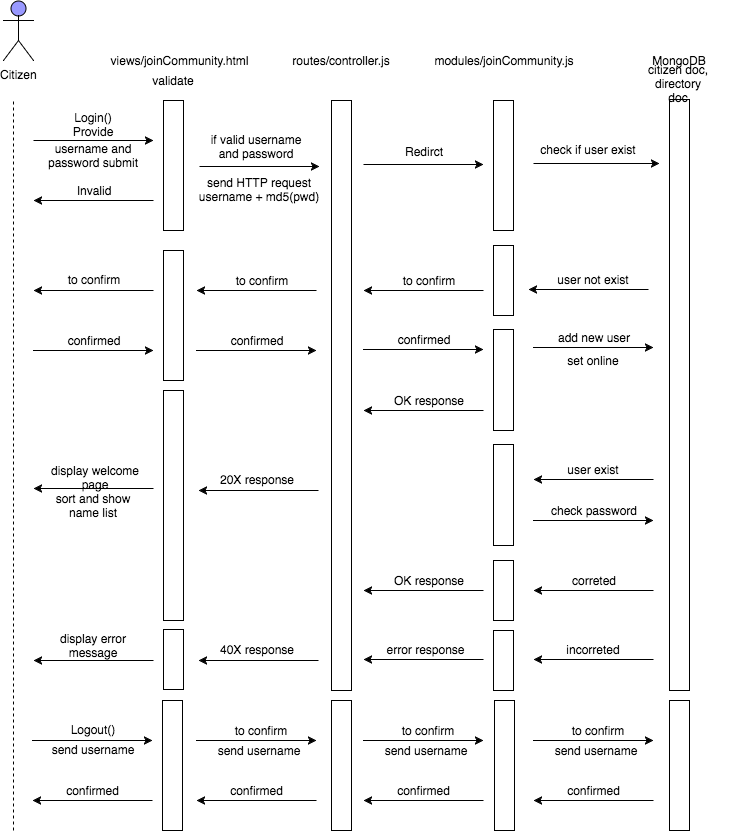

The diagram above was exported from draw.io. Its source (the exported page's mxGraphModel, read from the mxfile embedded in the PNG):
<mxGraphModel dx="787" dy="496" grid="1" gridSize="10" guides="1" tooltips="1" connect="1" arrows="1" fold="1" page="1" pageScale="1" pageWidth="1652" pageHeight="1169" background="#ffffff" math="0" shadow="0">
  <root>
    <mxCell id="0" />
    <mxCell id="1" parent="0" />
    <mxCell id="5cad4b8c4a3df178-2" value="" style="whiteSpace=wrap;html=1;strokeWidth=1;fillColor=#ffffff;strokeColor=#000000;" vertex="1" parent="1">
      <mxGeometry x="300" y="140" width="20" height="130" as="geometry" />
    </mxCell>
    <mxCell id="5cad4b8c4a3df178-3" value="" style="endArrow=classic;html=1;strokeColor=#000000;" edge="1" parent="1">
      <mxGeometry width="50" height="50" relative="1" as="geometry">
        <mxPoint x="170" y="180" as="sourcePoint" />
        <mxPoint x="290" y="180" as="targetPoint" />
      </mxGeometry>
    </mxCell>
    <mxCell id="5cad4b8c4a3df178-4" value="" style="endArrow=none;dashed=1;html=1;strokeColor=#000000;" edge="1" parent="1">
      <mxGeometry width="50" height="50" relative="1" as="geometry">
        <mxPoint x="150" y="870" as="sourcePoint" />
        <mxPoint x="150" y="140" as="targetPoint" />
      </mxGeometry>
    </mxCell>
    <mxCell id="5cad4b8c4a3df178-5" value="Citizen" style="shape=umlActor;verticalLabelPosition=bottom;labelBackgroundColor=#ffffff;verticalAlign=top;html=1;strokeWidth=1;fillColor=#9999FF;" vertex="1" parent="1">
      <mxGeometry x="140" y="40" width="30" height="60" as="geometry" />
    </mxCell>
    <mxCell id="5cad4b8c4a3df178-6" value="Login() Provide" style="text;html=1;strokeColor=none;fillColor=none;align=center;verticalAlign=middle;whiteSpace=wrap;" vertex="1" parent="1">
      <mxGeometry x="190" y="150" width="80" height="27" as="geometry" />
    </mxCell>
    <mxCell id="5cad4b8c4a3df178-7" value="username and password submit" style="text;html=1;strokeColor=none;fillColor=none;align=center;verticalAlign=middle;whiteSpace=wrap;" vertex="1" parent="1">
      <mxGeometry x="180" y="185" width="100" height="20" as="geometry" />
    </mxCell>
    <mxCell id="5cad4b8c4a3df178-8" value="" style="endArrow=classic;html=1;strokeColor=#000000;" edge="1" parent="1">
      <mxGeometry width="50" height="50" relative="1" as="geometry">
        <mxPoint x="290" y="240" as="sourcePoint" />
        <mxPoint x="170" y="240" as="targetPoint" />
      </mxGeometry>
    </mxCell>
    <mxCell id="5cad4b8c4a3df178-9" value="Invalid" style="text;html=1;strokeColor=none;fillColor=none;align=center;verticalAlign=middle;whiteSpace=wrap;" vertex="1" parent="1">
      <mxGeometry x="210" y="220" width="40" height="20" as="geometry" />
    </mxCell>
    <mxCell id="5cad4b8c4a3df178-10" value="validate" style="text;html=1;strokeColor=none;fillColor=none;align=center;verticalAlign=middle;whiteSpace=wrap;" vertex="1" parent="1">
      <mxGeometry x="290" y="110" width="40" height="20" as="geometry" />
    </mxCell>
    <mxCell id="5cad4b8c4a3df178-11" value="" style="whiteSpace=wrap;html=1;strokeWidth=1;fillColor=#ffffff;strokeColor=#000000;" vertex="1" parent="1">
      <mxGeometry x="468" y="140" width="20" height="590" as="geometry" />
    </mxCell>
    <mxCell id="5cad4b8c4a3df178-12" value="" style="endArrow=classic;html=1;strokeColor=#000000;" edge="1" parent="1">
      <mxGeometry x="336" y="206" width="50" height="50" as="geometry">
        <mxPoint x="336" y="206" as="sourcePoint" />
        <mxPoint x="456" y="206" as="targetPoint" />
      </mxGeometry>
    </mxCell>
    <mxCell id="5cad4b8c4a3df178-13" value="if valid username and password" style="text;html=1;strokeColor=none;fillColor=none;align=center;verticalAlign=middle;whiteSpace=wrap;" vertex="1" parent="1">
      <mxGeometry x="343" y="172" width="100" height="27" as="geometry" />
    </mxCell>
    <mxCell id="5cad4b8c4a3df178-14" value="send HTTP request&lt;div&gt;username + md5(pwd)&lt;/div&gt;" style="text;html=1;strokeColor=none;fillColor=none;align=center;verticalAlign=middle;whiteSpace=wrap;" vertex="1" parent="1">
      <mxGeometry x="330" y="208" width="130" height="42" as="geometry" />
    </mxCell>
    <mxCell id="5cad4b8c4a3df178-15" value="" style="whiteSpace=wrap;html=1;strokeWidth=1;fillColor=#ffffff;strokeColor=#000000;" vertex="1" parent="1">
      <mxGeometry x="300" y="290" width="20" height="130" as="geometry" />
    </mxCell>
    <mxCell id="5cad4b8c4a3df178-16" value="" style="endArrow=classic;html=1;strokeColor=#000000;" edge="1" parent="1">
      <mxGeometry x="170" y="390" width="50" height="50" as="geometry">
        <mxPoint x="170" y="390" as="sourcePoint" />
        <mxPoint x="290" y="390" as="targetPoint" />
        <Array as="points">
          <mxPoint x="240" y="390" />
        </Array>
      </mxGeometry>
    </mxCell>
    <mxCell id="5cad4b8c4a3df178-17" value="" style="endArrow=classic;html=1;strokeColor=#000000;" edge="1" parent="1">
      <mxGeometry x="170" y="330" width="50" height="50" as="geometry">
        <mxPoint x="290" y="330" as="sourcePoint" />
        <mxPoint x="170" y="330" as="targetPoint" />
      </mxGeometry>
    </mxCell>
    <mxCell id="5cad4b8c4a3df178-18" value="" style="endArrow=classic;html=1;strokeColor=#000000;" edge="1" parent="1">
      <mxGeometry x="500" y="204" width="50" height="50" as="geometry">
        <mxPoint x="500" y="204" as="sourcePoint" />
        <mxPoint x="620" y="204" as="targetPoint" />
      </mxGeometry>
    </mxCell>
    <mxCell id="5cad4b8c4a3df178-19" value="Redirct" style="text;html=1;strokeColor=none;fillColor=none;align=center;verticalAlign=middle;whiteSpace=wrap;" vertex="1" parent="1">
      <mxGeometry x="520" y="181" width="80" height="20" as="geometry" />
    </mxCell>
    <mxCell id="5cad4b8c4a3df178-20" value="" style="whiteSpace=wrap;html=1;strokeWidth=1;fillColor=#ffffff;strokeColor=#000000;" vertex="1" parent="1">
      <mxGeometry x="630" y="140" width="20" height="130" as="geometry" />
    </mxCell>
    <mxCell id="5cad4b8c4a3df178-21" value="" style="endArrow=classic;html=1;strokeColor=#000000;" edge="1" parent="1">
      <mxGeometry x="676" y="203" width="50" height="50" as="geometry">
        <mxPoint x="670" y="203" as="sourcePoint" />
        <mxPoint x="796" y="203" as="targetPoint" />
      </mxGeometry>
    </mxCell>
    <mxCell id="5cad4b8c4a3df178-22" value="check if user exist" style="text;html=1;strokeColor=none;fillColor=none;align=center;verticalAlign=middle;whiteSpace=wrap;" vertex="1" parent="1">
      <mxGeometry x="670" y="179" width="110" height="20" as="geometry" />
    </mxCell>
    <mxCell id="5cad4b8c4a3df178-23" value="" style="whiteSpace=wrap;html=1;strokeWidth=1;fillColor=#ffffff;strokeColor=#000000;" vertex="1" parent="1">
      <mxGeometry x="806" y="139" width="20" height="591" as="geometry" />
    </mxCell>
    <mxCell id="5cad4b8c4a3df178-24" value="" style="whiteSpace=wrap;html=1;strokeWidth=1;fillColor=#ffffff;strokeColor=#000000;" vertex="1" parent="1">
      <mxGeometry x="630" y="285" width="20" height="70" as="geometry" />
    </mxCell>
    <mxCell id="5cad4b8c4a3df178-25" value="" style="endArrow=classic;html=1;strokeColor=#000000;" edge="1" parent="1">
      <mxGeometry x="665" y="329" width="50" height="50" as="geometry">
        <mxPoint x="785" y="329" as="sourcePoint" />
        <mxPoint x="665" y="329" as="targetPoint" />
      </mxGeometry>
    </mxCell>
    <mxCell id="5cad4b8c4a3df178-26" value="user not exist" style="text;html=1;strokeColor=none;fillColor=none;align=center;verticalAlign=middle;whiteSpace=wrap;" vertex="1" parent="1">
      <mxGeometry x="690" y="309" width="80" height="20" as="geometry" />
    </mxCell>
    <mxCell id="5cad4b8c4a3df178-27" value="" style="endArrow=classic;html=1;strokeColor=#000000;" edge="1" parent="1">
      <mxGeometry x="500" y="330" width="50" height="50" as="geometry">
        <mxPoint x="620" y="330" as="sourcePoint" />
        <mxPoint x="500" y="330" as="targetPoint" />
      </mxGeometry>
    </mxCell>
    <mxCell id="5cad4b8c4a3df178-28" value="to confirm" style="text;html=1;strokeColor=none;fillColor=none;align=center;verticalAlign=middle;whiteSpace=wrap;" vertex="1" parent="1">
      <mxGeometry x="525" y="310" width="80" height="20" as="geometry" />
    </mxCell>
    <mxCell id="5cad4b8c4a3df178-29" value="" style="endArrow=classic;html=1;strokeColor=#000000;" edge="1" parent="1">
      <mxGeometry x="333" y="330" width="50" height="50" as="geometry">
        <mxPoint x="453" y="330" as="sourcePoint" />
        <mxPoint x="333" y="330" as="targetPoint" />
      </mxGeometry>
    </mxCell>
    <mxCell id="5cad4b8c4a3df178-30" value="to confirm" style="text;html=1;strokeColor=none;fillColor=none;align=center;verticalAlign=middle;whiteSpace=wrap;" vertex="1" parent="1">
      <mxGeometry x="358" y="310" width="80" height="20" as="geometry" />
    </mxCell>
    <mxCell id="5cad4b8c4a3df178-31" value="to confirm" style="text;html=1;strokeColor=none;fillColor=none;align=center;verticalAlign=middle;whiteSpace=wrap;" vertex="1" parent="1">
      <mxGeometry x="190" y="309" width="80" height="20" as="geometry" />
    </mxCell>
    <mxCell id="5cad4b8c4a3df178-32" value="confirmed" style="text;html=1;strokeColor=none;fillColor=none;align=center;verticalAlign=middle;whiteSpace=wrap;" vertex="1" parent="1">
      <mxGeometry x="190" y="370" width="80" height="20" as="geometry" />
    </mxCell>
    <mxCell id="5cad4b8c4a3df178-33" value="" style="endArrow=classic;html=1;strokeColor=#000000;" edge="1" parent="1">
      <mxGeometry x="333" y="390" width="50" height="50" as="geometry">
        <mxPoint x="333" y="390" as="sourcePoint" />
        <mxPoint x="453" y="390" as="targetPoint" />
        <Array as="points">
          <mxPoint x="403" y="390" />
        </Array>
      </mxGeometry>
    </mxCell>
    <mxCell id="5cad4b8c4a3df178-34" value="confirmed" style="text;html=1;strokeColor=none;fillColor=none;align=center;verticalAlign=middle;whiteSpace=wrap;" vertex="1" parent="1">
      <mxGeometry x="353" y="370" width="80" height="20" as="geometry" />
    </mxCell>
    <mxCell id="5cad4b8c4a3df178-35" value="" style="endArrow=classic;html=1;strokeColor=#000000;" edge="1" parent="1">
      <mxGeometry x="500" y="389" width="50" height="50" as="geometry">
        <mxPoint x="500" y="389" as="sourcePoint" />
        <mxPoint x="620" y="389" as="targetPoint" />
        <Array as="points">
          <mxPoint x="570" y="389" />
        </Array>
      </mxGeometry>
    </mxCell>
    <mxCell id="5cad4b8c4a3df178-36" value="confirmed" style="text;html=1;strokeColor=none;fillColor=none;align=center;verticalAlign=middle;whiteSpace=wrap;" vertex="1" parent="1">
      <mxGeometry x="520" y="369" width="80" height="20" as="geometry" />
    </mxCell>
    <mxCell id="5cad4b8c4a3df178-37" value="" style="whiteSpace=wrap;html=1;strokeWidth=1;fillColor=#ffffff;strokeColor=#000000;" vertex="1" parent="1">
      <mxGeometry x="630" y="369" width="20" height="101" as="geometry" />
    </mxCell>
    <mxCell id="5cad4b8c4a3df178-38" value="" style="endArrow=classic;html=1;strokeColor=#000000;" edge="1" parent="1">
      <mxGeometry x="670" y="387" width="50" height="50" as="geometry">
        <mxPoint x="670" y="387" as="sourcePoint" />
        <mxPoint x="790" y="387" as="targetPoint" />
        <Array as="points">
          <mxPoint x="740" y="387" />
        </Array>
      </mxGeometry>
    </mxCell>
    <mxCell id="5cad4b8c4a3df178-39" value="add new user" style="text;html=1;strokeColor=none;fillColor=none;align=center;verticalAlign=middle;whiteSpace=wrap;" vertex="1" parent="1">
      <mxGeometry x="690" y="367" width="80" height="20" as="geometry" />
    </mxCell>
    <mxCell id="5cad4b8c4a3df178-40" value="set online" style="text;html=1;strokeColor=none;fillColor=none;align=center;verticalAlign=middle;whiteSpace=wrap;" vertex="1" parent="1">
      <mxGeometry x="690" y="390" width="80" height="20" as="geometry" />
    </mxCell>
    <mxCell id="5cad4b8c4a3df178-41" value="" style="endArrow=classic;html=1;strokeColor=#000000;" edge="1" parent="1">
      <mxGeometry x="500" y="450" width="50" height="50" as="geometry">
        <mxPoint x="620" y="450" as="sourcePoint" />
        <mxPoint x="500" y="450" as="targetPoint" />
      </mxGeometry>
    </mxCell>
    <mxCell id="5cad4b8c4a3df178-42" value="OK response" style="text;html=1;strokeColor=none;fillColor=none;align=center;verticalAlign=middle;whiteSpace=wrap;" vertex="1" parent="1">
      <mxGeometry x="525" y="430" width="80" height="20" as="geometry" />
    </mxCell>
    <mxCell id="5cad4b8c4a3df178-43" value="" style="whiteSpace=wrap;html=1;strokeWidth=1;fillColor=#ffffff;strokeColor=#000000;" vertex="1" parent="1">
      <mxGeometry x="630" y="484" width="20" height="101" as="geometry" />
    </mxCell>
    <mxCell id="5cad4b8c4a3df178-44" value="" style="endArrow=classic;html=1;strokeColor=#000000;" edge="1" parent="1">
      <mxGeometry x="670" y="519" width="50" height="50" as="geometry">
        <mxPoint x="790" y="519" as="sourcePoint" />
        <mxPoint x="670" y="519" as="targetPoint" />
      </mxGeometry>
    </mxCell>
    <mxCell id="5cad4b8c4a3df178-45" value="user exist" style="text;html=1;strokeColor=none;fillColor=none;align=center;verticalAlign=middle;whiteSpace=wrap;" vertex="1" parent="1">
      <mxGeometry x="690" y="499" width="80" height="20" as="geometry" />
    </mxCell>
    <mxCell id="5cad4b8c4a3df178-46" value="" style="endArrow=classic;html=1;strokeColor=#000000;" edge="1" parent="1">
      <mxGeometry x="670" y="560" width="50" height="50" as="geometry">
        <mxPoint x="670" y="560" as="sourcePoint" />
        <mxPoint x="790" y="560" as="targetPoint" />
        <Array as="points">
          <mxPoint x="740" y="560" />
        </Array>
      </mxGeometry>
    </mxCell>
    <mxCell id="5cad4b8c4a3df178-47" value="check password" style="text;html=1;strokeColor=none;fillColor=none;align=center;verticalAlign=middle;whiteSpace=wrap;" vertex="1" parent="1">
      <mxGeometry x="680" y="540" width="100" height="20" as="geometry" />
    </mxCell>
    <mxCell id="5cad4b8c4a3df178-48" value="" style="whiteSpace=wrap;html=1;strokeWidth=1;fillColor=#ffffff;strokeColor=#000000;" vertex="1" parent="1">
      <mxGeometry x="630" y="600" width="20" height="60" as="geometry" />
    </mxCell>
    <mxCell id="5cad4b8c4a3df178-49" value="" style="whiteSpace=wrap;html=1;strokeWidth=1;fillColor=#ffffff;strokeColor=#000000;" vertex="1" parent="1">
      <mxGeometry x="630" y="670" width="20" height="60" as="geometry" />
    </mxCell>
    <mxCell id="5cad4b8c4a3df178-50" value="" style="endArrow=classic;html=1;strokeColor=#000000;" edge="1" parent="1">
      <mxGeometry x="670" y="630" width="50" height="50" as="geometry">
        <mxPoint x="790" y="630" as="sourcePoint" />
        <mxPoint x="670" y="630" as="targetPoint" />
      </mxGeometry>
    </mxCell>
    <mxCell id="5cad4b8c4a3df178-51" value="correted" style="text;html=1;strokeColor=none;fillColor=none;align=center;verticalAlign=middle;whiteSpace=wrap;" vertex="1" parent="1">
      <mxGeometry x="690" y="610" width="80" height="20" as="geometry" />
    </mxCell>
    <mxCell id="5cad4b8c4a3df178-52" value="" style="endArrow=classic;html=1;strokeColor=#000000;" edge="1" parent="1">
      <mxGeometry x="670" y="699" width="50" height="50" as="geometry">
        <mxPoint x="790" y="699" as="sourcePoint" />
        <mxPoint x="670" y="699" as="targetPoint" />
      </mxGeometry>
    </mxCell>
    <mxCell id="5cad4b8c4a3df178-53" value="incorreted" style="text;html=1;strokeColor=none;fillColor=none;align=center;verticalAlign=middle;whiteSpace=wrap;" vertex="1" parent="1">
      <mxGeometry x="690" y="679" width="80" height="20" as="geometry" />
    </mxCell>
    <mxCell id="5cad4b8c4a3df178-54" value="" style="endArrow=classic;html=1;strokeColor=#000000;" edge="1" parent="1">
      <mxGeometry x="500" y="630" width="50" height="50" as="geometry">
        <mxPoint x="620" y="630" as="sourcePoint" />
        <mxPoint x="500" y="630" as="targetPoint" />
      </mxGeometry>
    </mxCell>
    <mxCell id="5cad4b8c4a3df178-55" value="OK response" style="text;html=1;strokeColor=none;fillColor=none;align=center;verticalAlign=middle;whiteSpace=wrap;" vertex="1" parent="1">
      <mxGeometry x="525" y="610" width="80" height="20" as="geometry" />
    </mxCell>
    <mxCell id="5cad4b8c4a3df178-56" value="" style="endArrow=classic;html=1;strokeColor=#000000;" edge="1" parent="1">
      <mxGeometry x="500" y="699" width="50" height="50" as="geometry">
        <mxPoint x="620" y="699" as="sourcePoint" />
        <mxPoint x="500" y="699" as="targetPoint" />
      </mxGeometry>
    </mxCell>
    <mxCell id="5cad4b8c4a3df178-57" value="error response" style="text;html=1;strokeColor=none;fillColor=none;align=center;verticalAlign=middle;whiteSpace=wrap;" vertex="1" parent="1">
      <mxGeometry x="520" y="679" width="85" height="20" as="geometry" />
    </mxCell>
    <mxCell id="5cad4b8c4a3df178-58" value="" style="whiteSpace=wrap;html=1;strokeWidth=1;fillColor=#ffffff;strokeColor=#000000;" vertex="1" parent="1">
      <mxGeometry x="300" y="430" width="20" height="230" as="geometry" />
    </mxCell>
    <mxCell id="5cad4b8c4a3df178-59" value="" style="endArrow=classic;html=1;strokeColor=#000000;" edge="1" parent="1">
      <mxGeometry x="335" y="530" width="50" height="50" as="geometry">
        <mxPoint x="455" y="530" as="sourcePoint" />
        <mxPoint x="335" y="530" as="targetPoint" />
      </mxGeometry>
    </mxCell>
    <mxCell id="5cad4b8c4a3df178-60" value="20X response" style="text;html=1;strokeColor=none;fillColor=none;align=center;verticalAlign=middle;whiteSpace=wrap;" vertex="1" parent="1">
      <mxGeometry x="353" y="509" width="80" height="20" as="geometry" />
    </mxCell>
    <mxCell id="5cad4b8c4a3df178-61" value="" style="endArrow=classic;html=1;strokeColor=#000000;" edge="1" parent="1">
      <mxGeometry x="335" y="700" width="50" height="50" as="geometry">
        <mxPoint x="455" y="700" as="sourcePoint" />
        <mxPoint x="335" y="700" as="targetPoint" />
      </mxGeometry>
    </mxCell>
    <mxCell id="5cad4b8c4a3df178-62" value="40X response" style="text;html=1;strokeColor=none;fillColor=none;align=center;verticalAlign=middle;whiteSpace=wrap;" vertex="1" parent="1">
      <mxGeometry x="353" y="679" width="80" height="20" as="geometry" />
    </mxCell>
    <mxCell id="5cad4b8c4a3df178-65" value="" style="whiteSpace=wrap;html=1;strokeWidth=1;fillColor=#ffffff;strokeColor=#000000;" vertex="1" parent="1">
      <mxGeometry x="300" y="669" width="20" height="60" as="geometry" />
    </mxCell>
    <mxCell id="5cad4b8c4a3df178-67" value="" style="endArrow=classic;html=1;strokeColor=#000000;" edge="1" parent="1">
      <mxGeometry x="170" y="528" width="50" height="50" as="geometry">
        <mxPoint x="290" y="528" as="sourcePoint" />
        <mxPoint x="170" y="528" as="targetPoint" />
      </mxGeometry>
    </mxCell>
    <mxCell id="5cad4b8c4a3df178-68" value="display welcome page" style="text;html=1;strokeColor=none;fillColor=none;align=center;verticalAlign=middle;whiteSpace=wrap;" vertex="1" parent="1">
      <mxGeometry x="172" y="507" width="120" height="20" as="geometry" />
    </mxCell>
    <mxCell id="5cad4b8c4a3df178-69" value="sort and show name list" style="text;html=1;strokeColor=none;fillColor=none;align=center;verticalAlign=middle;whiteSpace=wrap;" vertex="1" parent="1">
      <mxGeometry x="180" y="535" width="100" height="20" as="geometry" />
    </mxCell>
    <mxCell id="5cad4b8c4a3df178-72" value="" style="endArrow=classic;html=1;strokeColor=#000000;" edge="1" parent="1">
      <mxGeometry x="170" y="700" width="50" height="50" as="geometry">
        <mxPoint x="290" y="700" as="sourcePoint" />
        <mxPoint x="170" y="700" as="targetPoint" />
      </mxGeometry>
    </mxCell>
    <mxCell id="5cad4b8c4a3df178-73" value="display error message" style="text;html=1;strokeColor=none;fillColor=none;align=center;verticalAlign=middle;whiteSpace=wrap;" vertex="1" parent="1">
      <mxGeometry x="190" y="675" width="80" height="20" as="geometry" />
    </mxCell>
    <mxCell id="5cad4b8c4a3df178-75" value="" style="whiteSpace=wrap;html=1;strokeWidth=1;fillColor=#ffffff;strokeColor=#000000;" vertex="1" parent="1">
      <mxGeometry x="299" y="740" width="20" height="130" as="geometry" />
    </mxCell>
    <mxCell id="5cad4b8c4a3df178-76" value="" style="endArrow=classic;html=1;strokeColor=#000000;" edge="1" parent="1">
      <mxGeometry x="169" y="780" width="50" height="50" as="geometry">
        <mxPoint x="169" y="780" as="sourcePoint" />
        <mxPoint x="289" y="780" as="targetPoint" />
        <Array as="points">
          <mxPoint x="239" y="780" />
        </Array>
      </mxGeometry>
    </mxCell>
    <mxCell id="5cad4b8c4a3df178-77" value="" style="endArrow=classic;html=1;strokeColor=#000000;" edge="1" parent="1">
      <mxGeometry x="169" y="840" width="50" height="50" as="geometry">
        <mxPoint x="289" y="840" as="sourcePoint" />
        <mxPoint x="169" y="840" as="targetPoint" />
      </mxGeometry>
    </mxCell>
    <mxCell id="5cad4b8c4a3df178-79" value="to confirm" style="text;html=1;strokeColor=none;fillColor=none;align=center;verticalAlign=middle;whiteSpace=wrap;" vertex="1" parent="1">
      <mxGeometry x="357" y="760" width="80" height="20" as="geometry" />
    </mxCell>
    <mxCell id="5cad4b8c4a3df178-80" value="Logout()" style="text;html=1;strokeColor=none;fillColor=none;align=center;verticalAlign=middle;whiteSpace=wrap;" vertex="1" parent="1">
      <mxGeometry x="189" y="759" width="80" height="20" as="geometry" />
    </mxCell>
    <mxCell id="5cad4b8c4a3df178-81" value="confirmed" style="text;html=1;strokeColor=none;fillColor=none;align=center;verticalAlign=middle;whiteSpace=wrap;" vertex="1" parent="1">
      <mxGeometry x="189" y="820" width="81" height="20" as="geometry" />
    </mxCell>
    <mxCell id="5cad4b8c4a3df178-82" value="" style="endArrow=classic;html=1;strokeColor=#000000;" edge="1" parent="1">
      <mxGeometry x="333" y="780" width="50" height="50" as="geometry">
        <mxPoint x="333" y="780" as="sourcePoint" />
        <mxPoint x="453" y="780" as="targetPoint" />
        <Array as="points">
          <mxPoint x="403" y="780" />
        </Array>
      </mxGeometry>
    </mxCell>
    <mxCell id="5cad4b8c4a3df178-84" value="" style="whiteSpace=wrap;html=1;strokeWidth=1;fillColor=#ffffff;strokeColor=#000000;" vertex="1" parent="1">
      <mxGeometry x="631" y="740" width="20" height="130" as="geometry" />
    </mxCell>
    <mxCell id="5cad4b8c4a3df178-93" value="" style="whiteSpace=wrap;html=1;strokeWidth=1;fillColor=#ffffff;strokeColor=#000000;" vertex="1" parent="1">
      <mxGeometry x="468" y="740" width="20" height="130" as="geometry" />
    </mxCell>
    <mxCell id="5cad4b8c4a3df178-94" value="" style="whiteSpace=wrap;html=1;strokeWidth=1;fillColor=#ffffff;strokeColor=#000000;" vertex="1" parent="1">
      <mxGeometry x="806" y="740" width="20" height="130" as="geometry" />
    </mxCell>
    <mxCell id="5cad4b8c4a3df178-95" value="send username" style="text;html=1;strokeColor=none;fillColor=none;align=center;verticalAlign=middle;whiteSpace=wrap;" vertex="1" parent="1">
      <mxGeometry x="350" y="780" width="90" height="20" as="geometry" />
    </mxCell>
    <mxCell id="5cad4b8c4a3df178-96" value="send username" style="text;html=1;strokeColor=none;fillColor=none;align=center;verticalAlign=middle;whiteSpace=wrap;" vertex="1" parent="1">
      <mxGeometry x="184" y="779" width="90" height="20" as="geometry" />
    </mxCell>
    <mxCell id="5cad4b8c4a3df178-97" value="" style="endArrow=classic;html=1;strokeColor=#000000;" edge="1" parent="1">
      <mxGeometry x="333" y="840" width="50" height="50" as="geometry">
        <mxPoint x="453" y="840" as="sourcePoint" />
        <mxPoint x="333" y="840" as="targetPoint" />
      </mxGeometry>
    </mxCell>
    <mxCell id="5cad4b8c4a3df178-98" value="confirmed" style="text;html=1;strokeColor=none;fillColor=none;align=center;verticalAlign=middle;whiteSpace=wrap;" vertex="1" parent="1">
      <mxGeometry x="353" y="820" width="81" height="20" as="geometry" />
    </mxCell>
    <mxCell id="5cad4b8c4a3df178-99" value="to confirm" style="text;html=1;strokeColor=none;fillColor=none;align=center;verticalAlign=middle;whiteSpace=wrap;" vertex="1" parent="1">
      <mxGeometry x="524" y="760" width="80" height="20" as="geometry" />
    </mxCell>
    <mxCell id="5cad4b8c4a3df178-100" value="" style="endArrow=classic;html=1;strokeColor=#000000;" edge="1" parent="1">
      <mxGeometry x="500" y="780" width="50" height="50" as="geometry">
        <mxPoint x="500" y="780" as="sourcePoint" />
        <mxPoint x="620" y="780" as="targetPoint" />
        <Array as="points">
          <mxPoint x="570" y="780" />
        </Array>
      </mxGeometry>
    </mxCell>
    <mxCell id="5cad4b8c4a3df178-101" value="send username" style="text;html=1;strokeColor=none;fillColor=none;align=center;verticalAlign=middle;whiteSpace=wrap;" vertex="1" parent="1">
      <mxGeometry x="517" y="780" width="90" height="20" as="geometry" />
    </mxCell>
    <mxCell id="5cad4b8c4a3df178-102" value="" style="endArrow=classic;html=1;strokeColor=#000000;" edge="1" parent="1">
      <mxGeometry x="500" y="840" width="50" height="50" as="geometry">
        <mxPoint x="620" y="840" as="sourcePoint" />
        <mxPoint x="500" y="840" as="targetPoint" />
      </mxGeometry>
    </mxCell>
    <mxCell id="5cad4b8c4a3df178-103" value="confirmed" style="text;html=1;strokeColor=none;fillColor=none;align=center;verticalAlign=middle;whiteSpace=wrap;" vertex="1" parent="1">
      <mxGeometry x="520" y="820" width="81" height="20" as="geometry" />
    </mxCell>
    <mxCell id="5cad4b8c4a3df178-104" value="to confirm" style="text;html=1;strokeColor=none;fillColor=none;align=center;verticalAlign=middle;whiteSpace=wrap;" vertex="1" parent="1">
      <mxGeometry x="694" y="760" width="80" height="20" as="geometry" />
    </mxCell>
    <mxCell id="5cad4b8c4a3df178-105" value="" style="endArrow=classic;html=1;strokeColor=#000000;" edge="1" parent="1">
      <mxGeometry x="670" y="780" width="50" height="50" as="geometry">
        <mxPoint x="670" y="780" as="sourcePoint" />
        <mxPoint x="790" y="780" as="targetPoint" />
        <Array as="points">
          <mxPoint x="740" y="780" />
        </Array>
      </mxGeometry>
    </mxCell>
    <mxCell id="5cad4b8c4a3df178-106" value="send username" style="text;html=1;strokeColor=none;fillColor=none;align=center;verticalAlign=middle;whiteSpace=wrap;" vertex="1" parent="1">
      <mxGeometry x="687" y="780" width="90" height="20" as="geometry" />
    </mxCell>
    <mxCell id="5cad4b8c4a3df178-107" value="" style="endArrow=classic;html=1;strokeColor=#000000;" edge="1" parent="1">
      <mxGeometry x="670" y="840" width="50" height="50" as="geometry">
        <mxPoint x="790" y="840" as="sourcePoint" />
        <mxPoint x="670" y="840" as="targetPoint" />
      </mxGeometry>
    </mxCell>
    <mxCell id="5cad4b8c4a3df178-108" value="confirmed" style="text;html=1;strokeColor=none;fillColor=none;align=center;verticalAlign=middle;whiteSpace=wrap;" vertex="1" parent="1">
      <mxGeometry x="690" y="820" width="81" height="20" as="geometry" />
    </mxCell>
    <mxCell id="5cad4b8c4a3df178-109" value="views/joinCommunity.html" style="text;html=1;strokeColor=none;fillColor=none;align=center;verticalAlign=middle;whiteSpace=wrap;" vertex="1" parent="1">
      <mxGeometry x="260" y="90" width="110" height="20" as="geometry" />
    </mxCell>
    <mxCell id="5cad4b8c4a3df178-110" value="routes/controller.js" style="text;html=1;strokeColor=none;fillColor=none;align=center;verticalAlign=middle;whiteSpace=wrap;" vertex="1" parent="1">
      <mxGeometry x="423" y="90" width="110" height="20" as="geometry" />
    </mxCell>
    <mxCell id="5cad4b8c4a3df178-111" value="modules/joinCommunity.js" style="text;html=1;strokeColor=none;fillColor=none;align=center;verticalAlign=middle;whiteSpace=wrap;" vertex="1" parent="1">
      <mxGeometry x="586" y="90" width="110" height="20" as="geometry" />
    </mxCell>
    <mxCell id="5cad4b8c4a3df178-112" value="MongoDB" style="text;html=1;strokeColor=none;fillColor=none;align=center;verticalAlign=middle;whiteSpace=wrap;" vertex="1" parent="1">
      <mxGeometry x="761" y="90" width="110" height="20" as="geometry" />
    </mxCell>
    <mxCell id="5cad4b8c4a3df178-113" value="citizen doc, directory doc" style="text;html=1;strokeColor=none;fillColor=none;align=center;verticalAlign=middle;whiteSpace=wrap;" vertex="1" parent="1">
      <mxGeometry x="780" y="113" width="70" height="20" as="geometry" />
    </mxCell>
  </root>
</mxGraphModel>